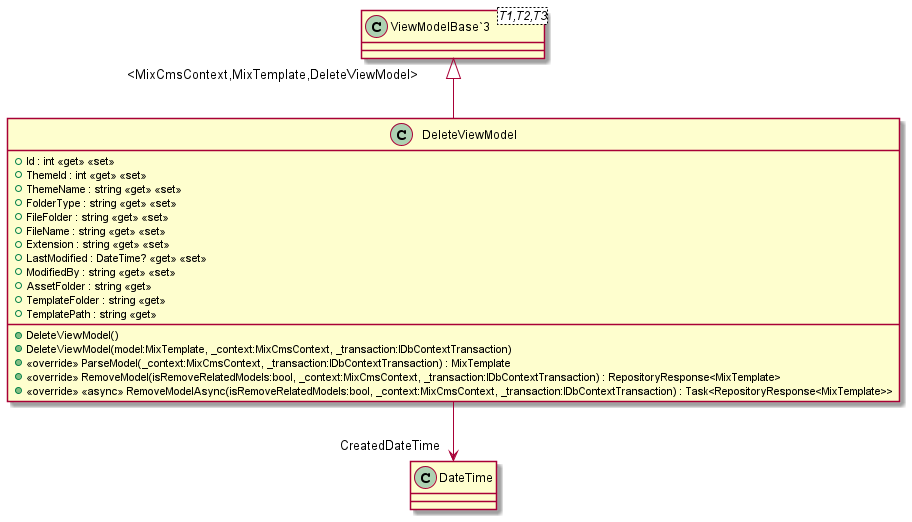

The diagram above was rendered by PlantUML. Its source (embedded in the PNG):
@startuml
class DeleteViewModel {
    + Id : int <<get>> <<set>>
    + ThemeId : int <<get>> <<set>>
    + ThemeName : string <<get>> <<set>>
    + FolderType : string <<get>> <<set>>
    + FileFolder : string <<get>> <<set>>
    + FileName : string <<get>> <<set>>
    + Extension : string <<get>> <<set>>
    + LastModified : DateTime? <<get>> <<set>>
    + ModifiedBy : string <<get>> <<set>>
    + AssetFolder : string <<get>>
    + TemplateFolder : string <<get>>
    + TemplatePath : string <<get>>
    + DeleteViewModel()
    + DeleteViewModel(model:MixTemplate, _context:MixCmsContext, _transaction:IDbContextTransaction)
    + <<override>> ParseModel(_context:MixCmsContext, _transaction:IDbContextTransaction) : MixTemplate
    + <<override>> RemoveModel(isRemoveRelatedModels:bool, _context:MixCmsContext, _transaction:IDbContextTransaction) : RepositoryResponse<MixTemplate>
    + <<override>> <<async>> RemoveModelAsync(isRemoveRelatedModels:bool, _context:MixCmsContext, _transaction:IDbContextTransaction) : Task<RepositoryResponse<MixTemplate>>
}
class "ViewModelBase`3"<T1,T2,T3> {
}
"ViewModelBase`3" "<MixCmsContext,MixTemplate,DeleteViewModel>" <|-- DeleteViewModel
DeleteViewModel --> "CreatedDateTime" DateTime
@enduml